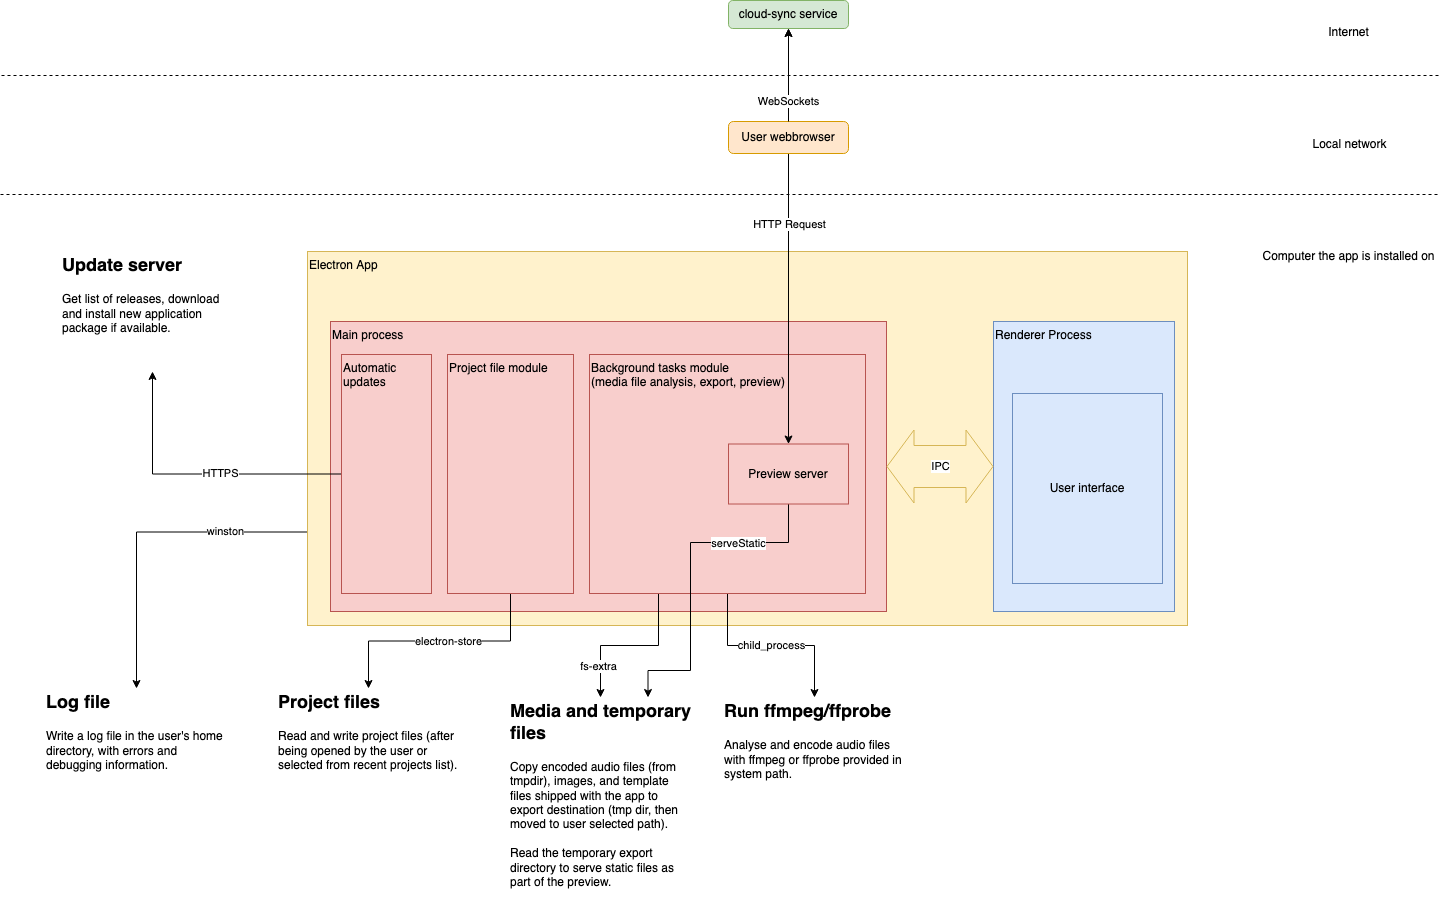

The diagram above was exported from draw.io. Its source (the exported page's mxGraphModel, read from the mxfile embedded in the PNG):
<mxGraphModel dx="2066" dy="2309" grid="0" gridSize="10" guides="1" tooltips="1" connect="1" arrows="1" fold="1" page="1" pageScale="1" pageWidth="827" pageHeight="1169" math="0" shadow="0">
  <root>
    <mxCell id="0" />
    <mxCell id="1" parent="0" />
    <mxCell id="FGbRlqHiVGGREMvuLUQ7-29" style="edgeStyle=orthogonalEdgeStyle;rounded=0;orthogonalLoop=1;jettySize=auto;html=1;exitX=0;exitY=0.75;exitDx=0;exitDy=0;" edge="1" parent="1" source="FGbRlqHiVGGREMvuLUQ7-2" target="FGbRlqHiVGGREMvuLUQ7-28">
      <mxGeometry relative="1" as="geometry" />
    </mxCell>
    <mxCell id="FGbRlqHiVGGREMvuLUQ7-30" value="winston" style="edgeLabel;html=1;align=center;verticalAlign=middle;resizable=0;points=[];" vertex="1" connectable="0" parent="FGbRlqHiVGGREMvuLUQ7-29">
      <mxGeometry x="-0.255" y="4" relative="1" as="geometry">
        <mxPoint x="39" y="-5.5" as="offset" />
      </mxGeometry>
    </mxCell>
    <mxCell id="FGbRlqHiVGGREMvuLUQ7-2" value="Electron App" style="rounded=0;whiteSpace=wrap;html=1;align=left;labelPosition=center;verticalLabelPosition=middle;verticalAlign=top;fillColor=#fff2cc;strokeColor=#d6b656;" vertex="1" parent="1">
      <mxGeometry x="335" y="188" width="880" height="374" as="geometry" />
    </mxCell>
    <mxCell id="FGbRlqHiVGGREMvuLUQ7-1" value="Main process" style="rounded=0;whiteSpace=wrap;html=1;align=left;verticalAlign=top;fillColor=#f8cecc;strokeColor=#b85450;" vertex="1" parent="1">
      <mxGeometry x="358" y="258" width="556" height="290" as="geometry" />
    </mxCell>
    <mxCell id="FGbRlqHiVGGREMvuLUQ7-3" value="&lt;div&gt;Renderer Process&lt;br&gt;&lt;/div&gt;" style="rounded=0;whiteSpace=wrap;html=1;align=left;verticalAlign=top;fillColor=#dae8fc;strokeColor=#6c8ebf;" vertex="1" parent="1">
      <mxGeometry x="1021" y="258" width="181" height="290" as="geometry" />
    </mxCell>
    <mxCell id="FGbRlqHiVGGREMvuLUQ7-5" value="&lt;div align=&quot;center&quot;&gt;IPC&lt;/div&gt;" style="shape=flexArrow;endArrow=classic;startArrow=classic;html=1;exitX=1;exitY=0.5;exitDx=0;exitDy=0;width=42;startSize=8.67;align=center;startWidth=30;endWidth=30;endSize=8.67;entryX=0;entryY=0.5;entryDx=0;entryDy=0;fillColor=#fff2cc;strokeColor=#d6b656;" edge="1" parent="1" source="FGbRlqHiVGGREMvuLUQ7-1" target="FGbRlqHiVGGREMvuLUQ7-3">
      <mxGeometry width="50" height="50" relative="1" as="geometry">
        <mxPoint x="831" y="498" as="sourcePoint" />
        <mxPoint x="1021" y="508" as="targetPoint" />
        <Array as="points" />
      </mxGeometry>
    </mxCell>
    <mxCell id="FGbRlqHiVGGREMvuLUQ7-23" style="edgeStyle=orthogonalEdgeStyle;rounded=0;orthogonalLoop=1;jettySize=auto;html=1;exitX=0.25;exitY=1;exitDx=0;exitDy=0;" edge="1" parent="1" source="FGbRlqHiVGGREMvuLUQ7-9" target="FGbRlqHiVGGREMvuLUQ7-22">
      <mxGeometry relative="1" as="geometry" />
    </mxCell>
    <mxCell id="FGbRlqHiVGGREMvuLUQ7-24" value="fs-extra" style="edgeLabel;html=1;align=center;verticalAlign=middle;resizable=0;points=[];" vertex="1" connectable="0" parent="FGbRlqHiVGGREMvuLUQ7-23">
      <mxGeometry x="-0.375" y="-21" relative="1" as="geometry">
        <mxPoint x="-39.5" y="21.5" as="offset" />
      </mxGeometry>
    </mxCell>
    <mxCell id="FGbRlqHiVGGREMvuLUQ7-26" style="edgeStyle=orthogonalEdgeStyle;rounded=0;orthogonalLoop=1;jettySize=auto;html=1;exitX=0.5;exitY=1;exitDx=0;exitDy=0;" edge="1" parent="1" source="FGbRlqHiVGGREMvuLUQ7-9" target="FGbRlqHiVGGREMvuLUQ7-25">
      <mxGeometry relative="1" as="geometry" />
    </mxCell>
    <mxCell id="FGbRlqHiVGGREMvuLUQ7-27" value="child_process" style="edgeLabel;html=1;align=center;verticalAlign=middle;resizable=0;points=[];" vertex="1" connectable="0" parent="FGbRlqHiVGGREMvuLUQ7-26">
      <mxGeometry x="-0.2941" y="13" relative="1" as="geometry">
        <mxPoint x="28" y="12" as="offset" />
      </mxGeometry>
    </mxCell>
    <mxCell id="FGbRlqHiVGGREMvuLUQ7-9" value="&lt;div&gt;Background tasks module&lt;/div&gt;&lt;div&gt;(media file analysis, export, preview)&lt;br&gt;&lt;/div&gt;" style="rounded=0;whiteSpace=wrap;html=1;align=left;verticalAlign=top;fillColor=#f8cecc;strokeColor=#b85450;" vertex="1" parent="1">
      <mxGeometry x="617" y="291" width="276" height="239" as="geometry" />
    </mxCell>
    <mxCell id="FGbRlqHiVGGREMvuLUQ7-4" value="&lt;div&gt;User interface&lt;br&gt;&lt;/div&gt;" style="rounded=0;whiteSpace=wrap;html=1;align=center;fillColor=#dae8fc;strokeColor=#6c8ebf;" vertex="1" parent="1">
      <mxGeometry x="1040" y="330" width="150" height="190" as="geometry" />
    </mxCell>
    <mxCell id="FGbRlqHiVGGREMvuLUQ7-18" style="edgeStyle=orthogonalEdgeStyle;rounded=0;orthogonalLoop=1;jettySize=auto;html=1;exitX=0.5;exitY=1;exitDx=0;exitDy=0;entryX=0.5;entryY=0;entryDx=0;entryDy=0;" edge="1" parent="1" source="FGbRlqHiVGGREMvuLUQ7-10" target="FGbRlqHiVGGREMvuLUQ7-15">
      <mxGeometry relative="1" as="geometry" />
    </mxCell>
    <mxCell id="FGbRlqHiVGGREMvuLUQ7-21" value="electron-store" style="edgeLabel;html=1;align=center;verticalAlign=middle;resizable=0;points=[];" vertex="1" connectable="0" parent="FGbRlqHiVGGREMvuLUQ7-18">
      <mxGeometry x="0.1449" y="1" relative="1" as="geometry">
        <mxPoint x="25.5" y="-1.5" as="offset" />
      </mxGeometry>
    </mxCell>
    <mxCell id="FGbRlqHiVGGREMvuLUQ7-10" value="Project file module" style="rounded=0;whiteSpace=wrap;html=1;align=left;verticalAlign=top;fillColor=#f8cecc;strokeColor=#b85450;" vertex="1" parent="1">
      <mxGeometry x="475" y="291" width="126" height="239" as="geometry" />
    </mxCell>
    <mxCell id="FGbRlqHiVGGREMvuLUQ7-19" style="edgeStyle=orthogonalEdgeStyle;rounded=0;orthogonalLoop=1;jettySize=auto;html=1;exitX=0;exitY=0.5;exitDx=0;exitDy=0;entryX=0.5;entryY=1;entryDx=0;entryDy=0;" edge="1" parent="1" source="FGbRlqHiVGGREMvuLUQ7-14" target="FGbRlqHiVGGREMvuLUQ7-16">
      <mxGeometry relative="1" as="geometry" />
    </mxCell>
    <mxCell id="FGbRlqHiVGGREMvuLUQ7-20" value="HTTPS" style="edgeLabel;html=1;align=center;verticalAlign=middle;resizable=0;points=[];" vertex="1" connectable="0" parent="FGbRlqHiVGGREMvuLUQ7-19">
      <mxGeometry x="-0.163" y="-1" relative="1" as="geometry">
        <mxPoint as="offset" />
      </mxGeometry>
    </mxCell>
    <mxCell id="FGbRlqHiVGGREMvuLUQ7-14" value="Automatic updates" style="rounded=0;whiteSpace=wrap;html=1;align=left;verticalAlign=top;fillColor=#f8cecc;strokeColor=#b85450;" vertex="1" parent="1">
      <mxGeometry x="369" y="291" width="90" height="239" as="geometry" />
    </mxCell>
    <mxCell id="FGbRlqHiVGGREMvuLUQ7-15" value="&lt;h2&gt;Project files&lt;br&gt;&lt;/h2&gt;&lt;div&gt;Read and write project files (after being opened by the user or selected from recent projects list).&lt;br&gt;&lt;/div&gt;" style="text;html=1;strokeColor=none;fillColor=none;spacing=5;spacingTop=-20;whiteSpace=wrap;overflow=hidden;rounded=0;align=left;" vertex="1" parent="1">
      <mxGeometry x="301" y="625" width="190" height="120" as="geometry" />
    </mxCell>
    <mxCell id="FGbRlqHiVGGREMvuLUQ7-16" value="&lt;h2&gt;Update server&lt;/h2&gt;&lt;div&gt;Get list of releases, download&amp;nbsp; and install new application package if available.&lt;br&gt;&lt;/div&gt;" style="text;html=1;strokeColor=none;fillColor=none;spacing=5;spacingTop=-20;whiteSpace=wrap;overflow=hidden;rounded=0;align=left;" vertex="1" parent="1">
      <mxGeometry x="85" y="188" width="190" height="120" as="geometry" />
    </mxCell>
    <mxCell id="FGbRlqHiVGGREMvuLUQ7-36" style="edgeStyle=orthogonalEdgeStyle;rounded=0;orthogonalLoop=1;jettySize=auto;html=1;exitX=0.5;exitY=1;exitDx=0;exitDy=0;entryX=0.75;entryY=0;entryDx=0;entryDy=0;" edge="1" parent="1" source="FGbRlqHiVGGREMvuLUQ7-17" target="FGbRlqHiVGGREMvuLUQ7-22">
      <mxGeometry relative="1" as="geometry">
        <Array as="points">
          <mxPoint x="816" y="479" />
          <mxPoint x="718" y="479" />
          <mxPoint x="718" y="607" />
          <mxPoint x="676" y="607" />
        </Array>
      </mxGeometry>
    </mxCell>
    <mxCell id="FGbRlqHiVGGREMvuLUQ7-37" value="serveStatic" style="edgeLabel;html=1;align=center;verticalAlign=middle;resizable=0;points=[];" vertex="1" connectable="0" parent="FGbRlqHiVGGREMvuLUQ7-36">
      <mxGeometry x="-0.3443" y="2" relative="1" as="geometry">
        <mxPoint x="20.5" y="-2" as="offset" />
      </mxGeometry>
    </mxCell>
    <mxCell id="FGbRlqHiVGGREMvuLUQ7-17" value="Preview server" style="rounded=0;whiteSpace=wrap;html=1;align=center;fillColor=#f8cecc;strokeColor=#b85450;" vertex="1" parent="1">
      <mxGeometry x="756" y="380.5" width="120" height="60" as="geometry" />
    </mxCell>
    <mxCell id="FGbRlqHiVGGREMvuLUQ7-22" value="&lt;h2&gt;Media and temporary files&lt;br&gt;&lt;/h2&gt;&lt;div&gt;Copy encoded audio files (from tmpdir), images, and template files shipped with the app to export destination (tmp dir, then moved to user selected path).&lt;br&gt;&lt;/div&gt;&lt;div&gt;&lt;br&gt;&lt;/div&gt;&lt;div&gt;Read the temporary export directory to serve static files as part of the preview.&lt;br&gt;&lt;/div&gt;" style="text;html=1;strokeColor=none;fillColor=none;spacing=5;spacingTop=-20;whiteSpace=wrap;overflow=hidden;rounded=0;align=left;" vertex="1" parent="1">
      <mxGeometry x="533" y="634" width="190" height="207" as="geometry" />
    </mxCell>
    <mxCell id="FGbRlqHiVGGREMvuLUQ7-25" value="&lt;h2&gt;Run ffmpeg/ffprobe&lt;br&gt;&lt;/h2&gt;&lt;div&gt;Analyse and encode audio files with ffmpeg or ffprobe provided in system path.&lt;br&gt;&lt;/div&gt;" style="text;html=1;strokeColor=none;fillColor=none;spacing=5;spacingTop=-20;whiteSpace=wrap;overflow=hidden;rounded=0;align=left;" vertex="1" parent="1">
      <mxGeometry x="747" y="634" width="190" height="120" as="geometry" />
    </mxCell>
    <mxCell id="FGbRlqHiVGGREMvuLUQ7-28" value="&lt;h2&gt;Log file&lt;br&gt;&lt;/h2&gt;&lt;div&gt;Write a log file in the user's home directory, with errors and debugging information.&lt;br&gt;&lt;/div&gt;" style="text;html=1;strokeColor=none;fillColor=none;spacing=5;spacingTop=-20;whiteSpace=wrap;overflow=hidden;rounded=0;align=left;" vertex="1" parent="1">
      <mxGeometry x="69" y="625" width="190" height="120" as="geometry" />
    </mxCell>
    <mxCell id="FGbRlqHiVGGREMvuLUQ7-34" style="edgeStyle=orthogonalEdgeStyle;rounded=0;orthogonalLoop=1;jettySize=auto;html=1;exitX=0.5;exitY=1;exitDx=0;exitDy=0;entryX=0.5;entryY=0;entryDx=0;entryDy=0;" edge="1" parent="1" source="FGbRlqHiVGGREMvuLUQ7-33" target="FGbRlqHiVGGREMvuLUQ7-17">
      <mxGeometry relative="1" as="geometry" />
    </mxCell>
    <mxCell id="FGbRlqHiVGGREMvuLUQ7-35" value="HTTP Request" style="edgeLabel;html=1;align=center;verticalAlign=middle;resizable=0;points=[];" vertex="1" connectable="0" parent="FGbRlqHiVGGREMvuLUQ7-34">
      <mxGeometry x="-0.3033" relative="1" as="geometry">
        <mxPoint y="-31" as="offset" />
      </mxGeometry>
    </mxCell>
    <mxCell id="FGbRlqHiVGGREMvuLUQ7-40" style="edgeStyle=orthogonalEdgeStyle;rounded=0;orthogonalLoop=1;jettySize=auto;html=1;exitX=0.5;exitY=0;exitDx=0;exitDy=0;entryX=0.5;entryY=1;entryDx=0;entryDy=0;" edge="1" parent="1" source="FGbRlqHiVGGREMvuLUQ7-33" target="FGbRlqHiVGGREMvuLUQ7-39">
      <mxGeometry relative="1" as="geometry" />
    </mxCell>
    <mxCell id="FGbRlqHiVGGREMvuLUQ7-33" value="User webbrowser" style="rounded=1;whiteSpace=wrap;html=1;align=center;fillColor=#ffe6cc;strokeColor=#d79b00;" vertex="1" parent="1">
      <mxGeometry x="756" y="58" width="120" height="32" as="geometry" />
    </mxCell>
    <mxCell id="FGbRlqHiVGGREMvuLUQ7-43" value="WebSockets" style="edgeStyle=orthogonalEdgeStyle;rounded=0;orthogonalLoop=1;jettySize=auto;html=1;endArrow=none;endFill=0;startArrow=classic;startFill=1;" edge="1" parent="1" source="FGbRlqHiVGGREMvuLUQ7-39" target="FGbRlqHiVGGREMvuLUQ7-33">
      <mxGeometry x="0.5745" relative="1" as="geometry">
        <mxPoint as="offset" />
      </mxGeometry>
    </mxCell>
    <mxCell id="FGbRlqHiVGGREMvuLUQ7-39" value="cloud-sync service" style="rounded=1;whiteSpace=wrap;html=1;align=center;fillColor=#d5e8d4;strokeColor=#82b366;" vertex="1" parent="1">
      <mxGeometry x="756" y="-63" width="120" height="28" as="geometry" />
    </mxCell>
    <mxCell id="FGbRlqHiVGGREMvuLUQ7-41" value="" style="endArrow=none;dashed=1;html=1;" edge="1" parent="1">
      <mxGeometry width="50" height="50" relative="1" as="geometry">
        <mxPoint x="29" y="12" as="sourcePoint" />
        <mxPoint x="1467" y="12" as="targetPoint" />
      </mxGeometry>
    </mxCell>
    <mxCell id="FGbRlqHiVGGREMvuLUQ7-42" value="" style="endArrow=none;dashed=1;html=1;" edge="1" parent="1">
      <mxGeometry width="50" height="50" relative="1" as="geometry">
        <mxPoint x="28" y="131" as="sourcePoint" />
        <mxPoint x="1466" y="131" as="targetPoint" />
      </mxGeometry>
    </mxCell>
    <mxCell id="FGbRlqHiVGGREMvuLUQ7-44" value="Internet" style="text;html=1;align=center;verticalAlign=middle;resizable=0;points=[];autosize=1;" vertex="1" parent="1">
      <mxGeometry x="1350.5" y="-40" width="51" height="18" as="geometry" />
    </mxCell>
    <mxCell id="FGbRlqHiVGGREMvuLUQ7-45" value="Local network" style="text;html=1;align=center;verticalAlign=middle;resizable=0;points=[];autosize=1;" vertex="1" parent="1">
      <mxGeometry x="1335" y="72" width="84" height="18" as="geometry" />
    </mxCell>
    <mxCell id="FGbRlqHiVGGREMvuLUQ7-46" value="Computer the app is installed on" style="text;html=1;align=center;verticalAlign=middle;resizable=0;points=[];autosize=1;" vertex="1" parent="1">
      <mxGeometry x="1285" y="184" width="182" height="18" as="geometry" />
    </mxCell>
  </root>
</mxGraphModel>